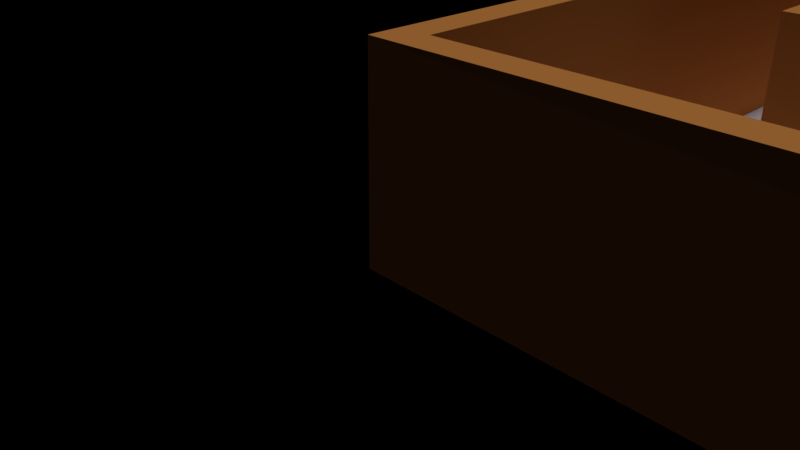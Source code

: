 # Source: new_map_modified.blend  (saved by Blender 2.79.0; exported with 4.5.12 LTS)
import bpy
from mathutils import Matrix  # noqa: F401  (used for matrix-valued properties, if any)

bpy.ops.wm.read_factory_settings(use_empty=True)
scene = bpy.context.scene
scene.name = 'Scene'

# ---- collections
col_collection_1 = bpy.data.collections.new('Collection 1'); scene.collection.children.link(col_collection_1)

# ---- materials (node trees are filled in below, after node groups)
mat_shape = bpy.data.materials.new('Shape')
mat_shape.alpha_threshold = 0.0
mat_shape.use_transparent_shadow = False
mat_shape.diffuse_color = (0.7922, 0.8196, 0.9333, 1.0)
mat_shape.specular_color = (0.3961, 0.4098, 0.4667)
mat_shape.roughness = 0.5
mat_material_001 = bpy.data.materials.new('Material.001')
mat_material_001.alpha_threshold = 0.0
mat_material_001.use_transparent_shadow = False
mat_material_001.diffuse_color = (0.8, 0.3192, 0.07893, 1.0)
mat_material_001.roughness = 0.5
mat_material_002 = bpy.data.materials.new('Material.002')
mat_material_002.alpha_threshold = 0.0
mat_material_002.use_transparent_shadow = False
mat_material_002.diffuse_color = (0.5929, 0.5482, 0.6038, 1.0)
mat_material_002.roughness = 0.5

# ---- material node trees

# ---- cameras
cam_camera = bpy.data.cameras.new('Camera')
cam_camera.clip_end = 100.0
cam_camera.lens = 35.0
cam_camera.sensor_width = 32.0
cam_camera.sensor_height = 18.0
cam_camera.ortho_scale = 7.314
cam_camera.dof.focus_distance = 0.0
cam_camera.dof.aperture_fstop = 128.0

# ---- lights
light_area = bpy.data.lights.new('Area', 'SUN')
light_area.transmission_factor = 0.0
light_area.angle = 0.1993
light_area.energy = 1.0
light_area.shadow_buffer_clip_start = 0.5
light_area.shadow_soft_size = 0.1
light_area.shadow_cascade_max_distance = 1000.0

# ---- meshes
me_shape_indexedfaceset = bpy.data.meshes.new('Shape_IndexedFaceSet')
me_shape_indexedfaceset.from_pydata([(0.0, 0.0, 0.0), (0.005731, 0.03326, 3.056), (0.005731, 90.03, 0.05577), (0.005731, 90.03, 3.056), (0.5057, 0.5334, 0.05627), (0.5057, 0.5334, 3.056), (0.5057, 2.583, 0.05627), (0.5057, 5.434, 0.05627), (0.5057, 27.68, 0.05627), (0.5057, 41.33, 0.05627), (0.5057, 67.73, 0.05627), (0.5057, 89.53, 0.05627), (0.5057, 89.53, 3.056), (2.706, 4.634, 0.05627), (2.706, 4.634, 3.056), (2.706, 5.434, 0.05627), (2.706, 27.68, 0.05627), (2.706, 41.33, 0.05627), (2.706, 67.73, 0.05627), (2.706, 84.38, 0.05627), (2.706, 84.38, 3.056), (5.056, 4.633, 0.05627), (5.056, 4.633, 3.056), (5.056, 5.434, 0.05627), (5.056, 27.68, 0.05627), (5.056, 41.33, 0.05627), (5.056, 67.73, 0.05627), (5.056, 84.38, 0.05627), (5.056, 84.38, 3.056), (6.777, 0.5334, 0.05627), (6.777, 2.583, 0.05627), (6.777, 5.434, 0.05627), (6.777, 27.68, 0.05627), (6.777, 41.33, 0.05627), (6.777, 67.73, 0.05627), (6.777, 89.53, 0.05627), (8.499, 79.07, 0.05627), (8.499, 79.07, 3.056), (8.504, 67.73, 0.05627), (8.506, 35.68, 0.05627), (8.506, 35.68, 3.056), (8.506, 41.33, 0.05627), (8.506, 56.38, 0.05627), (8.506, 56.38, 3.056), (8.506, 62.33, 0.05627), (8.506, 62.33, 3.056), (8.606, 84.38, 0.05627), (8.606, 84.38, 3.056), (8.606, 89.53, 0.05627), (8.606, 89.53, 3.056), (9.206, 0.5334, 0.05627), (9.206, 2.583, 0.05627), (9.206, 5.434, 0.05627), (9.206, 27.68, 0.05627), (9.206, 35.68, 0.05627), (9.206, 56.38, 0.05627), (9.206, 62.33, 0.05627), (9.206, 79.07, 0.05627), (9.206, 84.38, 0.05627), (9.356, 36.58, 0.05627), (9.356, 36.58, 3.056), (9.356, 41.33, 0.05627), (9.356, 55.48, 0.05627), (9.356, 55.48, 3.056), (9.906, 5.433, 0.05627), (9.906, 5.433, 3.056), (9.906, 5.434, 0.05627), (9.906, 19.68, 0.05627), (9.906, 19.68, 3.056), (11.21, 6.633, 0.05627), (11.21, 6.633, 3.056), (11.21, 18.53, 0.05627), (11.21, 18.53, 3.056), (12.16, 35.68, 0.05627), (12.16, 35.68, 3.056), (12.16, 36.58, 0.05627), (12.16, 36.58, 3.056), (13.31, 43.43, 0.05627), (13.31, 43.43, 3.056), (13.31, 51.03, 0.05627), (13.31, 51.03, 3.056), (13.71, 5.433, 0.05627), (13.71, 5.433, 3.056), (13.71, 5.434, 0.05627), (13.71, 6.633, 0.05627), (13.71, 6.633, 3.056), (13.71, 18.53, 0.05627), (13.71, 18.53, 3.056), (13.71, 19.68, 0.05627), (13.71, 19.68, 3.056), (14.81, 0.5334, 0.05627), (14.81, 2.583, 0.05627), (14.81, 5.434, 0.05627), (14.81, 27.68, 0.05627), (14.81, 41.33, 0.05627), (14.81, 43.43, 0.05627), (14.81, 51.03, 0.05627), (14.81, 55.48, 0.05627), (14.81, 56.38, 0.05627), (14.81, 62.33, 0.05627), (14.81, 79.07, 0.05627), (14.81, 84.38, 0.05627), (15.91, 19.68, 0.05627), (15.91, 19.68, 3.056), (15.91, 5.433, 0.05627), (15.91, 5.433, 3.056), (15.91, 5.434, 0.05627), (15.91, 6.633, 0.05627), (15.91, 6.633, 3.056), (15.91, 18.53, 0.05627), (15.91, 18.53, 3.056), (18.56, 35.68, 0.05627), (18.56, 35.68, 3.056), (18.56, 36.58, 0.05627), (18.56, 36.58, 3.056), (24.51, 22.73, 0.05627), (24.51, 22.73, 3.056), (24.51, 27.68, 0.05627), (24.51, 35.68, 0.05627), (24.51, 35.68, 3.056), (28.61, 43.43, 0.05627), (28.61, 43.43, 3.056), (28.61, 51.03, 0.05627), (28.61, 51.03, 3.056), (31.76, 56.38, 0.05627), (31.76, 56.38, 3.056), (31.76, 55.48, 0.05627), (31.76, 55.48, 3.056), (33.66, 0.5334, 0.05627), (33.66, 2.583, 0.05627), (33.66, 5.433, 0.05627), (33.66, 6.633, 0.05627), (33.66, 18.53, 0.05627), (33.66, 19.68, 0.05627), (33.66, 22.73, 0.05627), (33.66, 36.58, 0.05627), (33.66, 41.33, 0.05627), (33.66, 62.33, 0.05627), (33.66, 79.08, 0.05627), (33.66, 84.38, 0.05627), (34.31, 6.633, 0.05627), (34.31, 6.633, 3.056), (34.31, 18.53, 0.05627), (34.31, 18.53, 3.056), (34.45, 56.38, 0.05627), (34.45, 56.38, 3.056), (34.46, 55.48, 0.05627), (34.46, 55.48, 3.056), (35.56, 5.433, 0.05627), (35.56, 5.433, 3.056), (35.56, 5.434, 0.05627), (35.56, 19.68, 0.05627), (35.56, 19.68, 3.056), (38.86, 5.435, 0.05627), (38.86, 5.435, 3.056), (38.86, 22.73, 0.05627), (38.86, 22.73, 3.056), (38.86, 36.58, 0.05627), (38.86, 36.58, 3.056), (38.86, 39.83, 0.05627), (38.86, 39.83, 3.056), (38.86, 42.83, 0.05627), (38.86, 42.83, 3.056), (38.86, 55.48, 0.05627), (38.86, 55.48, 3.056), (38.86, 56.38, 0.05627), (38.86, 56.38, 3.056), (38.86, 62.33, 0.05627), (38.86, 62.33, 3.056), (39.7, 5.435, 0.05627), (39.7, 5.435, 3.056), (39.7, 27.68, 0.05627), (39.7, 39.83, 0.05627), (39.7, 39.83, 3.056), (39.7, 42.83, 0.05627), (39.7, 42.83, 3.056), (39.7, 67.73, 0.05627), (39.7, 79.08, 0.05627), (39.7, 79.08, 3.056), (42.11, 0.5334, 0.05627), (42.11, 2.583, 0.05627), (42.11, 5.434, 0.05627), (42.11, 27.68, 0.05627), (42.11, 41.33, 0.05627), (42.11, 67.73, 0.05627), (42.11, 84.38, 0.05627), (44.51, 0.5334, 0.05627), (44.51, 0.5334, 3.056), (44.51, 2.583, 0.05627), (44.51, 5.434, 0.05627), (44.51, 27.68, 0.05627), (44.51, 41.33, 0.05627), (44.51, 67.73, 0.05627), (44.51, 84.38, 0.05627), (44.51, 84.38, 3.056), (45.01, 0.03326, 0.05577), (45.01, 0.03326, 3.056), (45.01, 90.03, 0.05577), (45.01, 90.03, 3.056)], [], [(30, 51, 52), (115, 117, 93), (177, 176, 184), (184, 176, 183), (165, 167, 144), (144, 167, 137), (144, 137, 146), (176, 174, 183), (183, 174, 161), (183, 161, 136), (136, 161, 163), (58, 100, 101), (101, 100, 138), (101, 138, 139), (139, 138, 185), (35, 34, 36), (36, 34, 38), (48, 35, 46), (46, 35, 36), (46, 36, 58), (58, 36, 57), (58, 57, 100), (34, 33, 42), (42, 33, 41), (38, 34, 44), (44, 34, 42), (44, 42, 56), (56, 42, 55), (56, 55, 98), (124, 137, 98), (98, 137, 99), (98, 99, 56), (163, 146, 136), (136, 146, 137), (136, 137, 126), (126, 137, 124), (23, 32, 24), (24, 32, 33), (24, 33, 25), (25, 33, 34), (25, 34, 26), (26, 34, 27), (27, 34, 35), (27, 35, 19), (19, 35, 11), (19, 11, 18), (11, 10, 18), (18, 10, 9), (18, 9, 17), (17, 9, 8), (17, 8, 16), (16, 8, 7), (192, 193, 185), (135, 136, 113), (113, 136, 94), (113, 94, 111), (111, 94, 93), (111, 93, 118), (118, 93, 117), (107, 93, 92), (135, 157, 136), (136, 157, 159), (136, 159, 183), (183, 159, 172), (183, 172, 182), (182, 172, 171), (182, 171, 181), (181, 171, 169), (150, 153, 151), (151, 153, 155), (151, 155, 133), (133, 155, 134), (133, 134, 102), (79, 62, 77), (77, 62, 61), (77, 61, 95), (95, 61, 94), (95, 94, 120), (120, 94, 136), (120, 136, 122), (122, 136, 126), (122, 126, 96), (96, 126, 97), (96, 97, 79), (79, 97, 62), (41, 33, 39), (39, 33, 32), (39, 32, 54), (61, 59, 94), (94, 59, 75), (94, 75, 93), (93, 75, 73), (93, 73, 53), (71, 69, 86), (86, 69, 84), (88, 86, 93), (93, 86, 84), (93, 84, 92), (92, 84, 83), (92, 83, 91), (91, 83, 81), (91, 81, 51), (51, 81, 64), (51, 64, 52), (52, 64, 66), (52, 66, 67), (134, 115, 102), (102, 115, 93), (102, 93, 109), (109, 93, 107), (109, 107, 132), (132, 107, 131), (132, 131, 142), (142, 131, 140), (169, 153, 181), (181, 153, 150), (181, 150, 180), (180, 150, 148), (180, 148, 129), (129, 148, 130), (129, 130, 91), (91, 130, 104), (91, 104, 92), (92, 104, 106), (92, 106, 107), (179, 180, 128), (128, 180, 129), (128, 129, 90), (90, 129, 91), (90, 91, 50), (50, 91, 51), (50, 51, 29), (29, 51, 30), (29, 30, 4), (4, 30, 6), (88, 93, 67), (67, 93, 53), (67, 53, 52), (52, 53, 31), (52, 31, 30), (73, 54, 53), (53, 54, 32), (53, 32, 31), (31, 32, 23), (31, 23, 30), (30, 23, 21), (30, 21, 6), (6, 21, 13), (6, 13, 7), (7, 13, 15), (7, 15, 16), (138, 177, 185), (185, 177, 184), (185, 184, 192), (192, 184, 183), (192, 183, 191), (191, 183, 182), (191, 182, 190), (190, 182, 181), (190, 181, 189), (189, 181, 180), (189, 180, 188), (188, 180, 179), (188, 179, 186), (1, 3, 0), (0, 3, 2), (196, 1, 195), (195, 1, 0), (198, 196, 197), (197, 196, 195), (3, 198, 2), (2, 198, 197), (197, 195, 2), (2, 195, 0), (29, 4, 5), (187, 186, 179), (179, 128, 187), (187, 128, 90), (187, 90, 5), (5, 90, 50), (5, 50, 29), (4, 6, 5), (5, 6, 7), (7, 8, 5), (5, 8, 9), (5, 9, 12), (12, 9, 10), (12, 10, 11), (12, 11, 49), (49, 11, 35), (49, 35, 48), (47, 49, 46), (46, 49, 48), (47, 46, 58), (58, 101, 47), (47, 101, 139), (47, 139, 194), (194, 139, 185), (194, 185, 193), (193, 192, 194), (194, 192, 191), (194, 191, 187), (187, 191, 190), (190, 189, 187), (187, 189, 188), (187, 188, 186), (49, 47, 194), (5, 12, 3), (3, 12, 49), (3, 49, 198), (198, 49, 194), (198, 194, 196), (196, 194, 187), (196, 187, 1), (1, 187, 5), (1, 5, 3), (14, 22, 20), (20, 22, 28), (22, 14, 21), (21, 14, 13), (22, 21, 23), (23, 24, 22), (22, 24, 25), (22, 25, 28), (28, 25, 26), (28, 26, 27), (20, 28, 19), (19, 28, 27), (15, 13, 14), (19, 18, 20), (20, 18, 17), (20, 17, 14), (14, 17, 16), (14, 16, 15), (174, 175, 161), (161, 175, 162), (177, 178, 176), (176, 178, 175), (176, 175, 174), (57, 36, 37), (178, 177, 138), (178, 138, 37), (37, 138, 100), (37, 100, 57), (37, 36, 45), (45, 36, 38), (45, 38, 44), (44, 56, 45), (45, 56, 99), (45, 99, 168), (168, 99, 137), (168, 137, 167), (165, 166, 167), (167, 166, 168), (144, 145, 165), (165, 145, 166), (146, 147, 144), (144, 147, 145), (163, 164, 146), (146, 164, 147), (161, 162, 163), (163, 162, 164), (164, 162, 175), (166, 145, 147), (147, 164, 166), (166, 164, 175), (166, 175, 168), (168, 175, 178), (168, 178, 45), (45, 178, 37), (160, 173, 159), (159, 173, 172), (158, 160, 157), (157, 160, 159), (113, 114, 135), (135, 114, 158), (135, 158, 157), (112, 114, 111), (111, 114, 113), (119, 112, 118), (118, 112, 111), (119, 118, 116), (116, 118, 117), (116, 117, 115), (116, 115, 156), (156, 115, 134), (156, 134, 155), (154, 156, 153), (153, 156, 155), (170, 154, 169), (169, 154, 153), (172, 173, 171), (171, 173, 170), (171, 170, 169), (170, 173, 158), (158, 173, 160), (158, 114, 119), (119, 114, 112), (154, 170, 156), (156, 170, 158), (156, 158, 116), (116, 158, 119), (78, 80, 77), (77, 80, 79), (120, 121, 95), (95, 121, 78), (95, 78, 77), (122, 123, 120), (120, 123, 121), (79, 80, 96), (96, 80, 123), (96, 123, 122), (121, 123, 78), (78, 123, 80), (126, 127, 97), (97, 127, 63), (97, 63, 62), (125, 127, 124), (124, 127, 126), (43, 125, 124), (124, 98, 43), (43, 98, 55), (43, 55, 42), (43, 42, 40), (40, 42, 41), (40, 41, 39), (73, 74, 54), (54, 74, 40), (54, 40, 39), (76, 74, 75), (75, 74, 73), (60, 76, 59), (59, 76, 75), (62, 63, 61), (61, 63, 60), (61, 60, 59), (127, 125, 63), (63, 125, 43), (63, 43, 60), (60, 43, 40), (60, 40, 76), (76, 40, 74), (82, 65, 81), (81, 65, 64), (82, 81, 85), (85, 81, 83), (85, 83, 84), (70, 85, 69), (69, 85, 84), (72, 70, 71), (71, 70, 69), (87, 72, 86), (86, 72, 71), (89, 87, 88), (88, 87, 86), (68, 89, 67), (67, 89, 88), (64, 65, 66), (66, 65, 68), (66, 68, 67), (87, 89, 72), (72, 89, 68), (72, 68, 70), (70, 68, 65), (70, 65, 85), (85, 65, 82), (110, 103, 109), (109, 103, 102), (142, 143, 132), (132, 143, 110), (132, 110, 109), (141, 143, 140), (140, 143, 142), (107, 108, 131), (131, 108, 141), (131, 141, 140), (104, 105, 106), (106, 105, 108), (106, 108, 107), (105, 104, 149), (149, 104, 130), (149, 130, 148), (151, 152, 150), (150, 152, 149), (150, 149, 148), (102, 103, 133), (133, 103, 152), (133, 152, 151), (108, 105, 141), (141, 105, 149), (141, 149, 143), (143, 149, 152), (143, 152, 110), (110, 152, 103)])
me_shape_indexedfaceset.polygons.foreach_set('material_index', [2, 2, 2, 2, 2, 2, 2, 2, 2, 2, 2, 2, 2, 2, 2, 2, 2, 2, 2, 2, 2, 2, 2, 2, 2, 2, 2, 2, 2, 2, 2, 2, 2, 2, 2, 2, 2, 2, 2, 2, 2, 2, 2, 2, 2, 2, 2, 2, 2, 2, 2, 2, 2, 2, 2, 2, 2, 2, 2, 2, 2, 2, 2, 2, 2, 2, 2, 2, 2, 2, 2, 2, 2, 2, 2, 2, 2, 2, 2, 2, 2, 2, 2, 2, 2, 2, 2, 2, 2, 2, 2, 2, 2, 2, 2, 2, 2, 2, 2, 2, 2, 2, 2, 2, 2, 2, 2, 2, 2, 2, 2, 2, 1, 1, 2, 2, 2, 2, 2, 2, 2, 2, 2, 2, 2, 2, 2, 2, 2, 2, 2, 2, 2, 2, 2, 2, 2, 2, 2, 2, 2, 2, 2, 2, 2, 2, 2, 2, 2, 2, 2, 2, 2, 2, 2, 2, 2, 2, 2, 2, 2, 2, 2, 2, 1, 1, 1, 1, 1, 1, 1, 1, 2, 2, 1, 1, 1, 1, 1, 1, 1, 1, 1, 1, 1, 1, 1, 1, 1, 1, 1, 1, 1, 1, 1, 1, 1, 1, 1, 1, 1, 1, 1, 1, 1, 1, 1, 1, 1, 1, 1, 1, 1, 1, 1, 1, 1, 1, 1, 1, 1, 1, 1, 1, 1, 1, 1, 1, 1, 1, 1, 1, 1, 1, 1, 1, 1, 1, 1, 1, 1, 1, 1, 1, 1, 1, 1, 1, 1, 1, 1, 1, 1, 1, 1, 1, 1, 1, 1, 1, 1, 1, 1, 1, 1, 1, 1, 1, 1, 1, 1, 1, 1, 1, 1, 1, 1, 1, 1, 1, 1, 1, 1, 1, 1, 1, 1, 1, 1, 2, 2, 1, 1, 1, 1, 1, 1, 1, 1, 1, 1, 1, 1, 1, 1, 1, 1, 1, 1, 1, 1, 1, 1, 1, 1, 1, 1, 1, 1, 1, 1, 1, 1, 1, 1, 1, 1, 1, 1, 1, 1, 1, 1, 1, 1, 1, 1, 1, 1, 1, 1, 1, 1, 1, 1, 1, 1, 1, 1, 1, 1, 1, 1, 1, 1, 1, 1, 1, 1, 1, 1, 1, 1, 1, 1, 1, 1, 1, 1, 1, 1, 1, 1, 1, 1, 1, 1, 1, 1, 1, 1, 1, 1, 1, 1, 1, 1, 1, 1, 1, 1, 1, 1, 1])
_ca = me_shape_indexedfaceset.color_attributes.new('Col', 'BYTE_COLOR', 'CORNER')
_ca.data.foreach_set('color', [1.0, 0.8469, 0.7379, 1.0, 1.0, 0.8469, 0.7379, 1.0, 1.0, 0.8469, 0.7379, 1.0, 1.0, 0.8469, 0.7379, 1.0, 1.0, 0.8469, 0.7379, 1.0, 1.0, 0.8469, 0.7379, 1.0, 1.0, 0.8469, 0.7379, 1.0, 1.0, 0.8469, 0.7379, 1.0, 1.0, 0.8469, 0.7379, 1.0, 1.0, 0.8469, 0.7379, 1.0, 1.0, 0.8469, 0.7379, 1.0, 1.0, 0.8469, 0.7379, 1.0, 1.0, 0.8469, 0.7379, 1.0, 1.0, 0.8469, 0.7379, 1.0, 1.0, 0.8469, 0.7379, 1.0, 1.0, 0.8469, 0.7379, 1.0, 1.0, 0.8469, 0.7379, 1.0, 1.0, 0.8469, 0.7379, 1.0, 1.0, 0.8469, 0.7379, 1.0, 1.0, 0.8469, 0.7379, 1.0, 1.0, 0.8469, 0.7379, 1.0, 1.0, 0.8469, 0.7379, 1.0, 1.0, 0.8469, 0.7379, 1.0, 1.0, 0.8469, 0.7379, 1.0, 1.0, 0.8469, 0.7379, 1.0, 1.0, 0.8469, 0.7379, 1.0, 1.0, 0.8469, 0.7379, 1.0, 1.0, 0.8469, 0.7379, 1.0, 1.0, 0.8469, 0.7379, 1.0, 1.0, 0.8469, 0.7379, 1.0, 1.0, 0.8469, 0.7379, 1.0, 1.0, 0.8469, 0.7379, 1.0, 1.0, 0.8469, 0.7379, 1.0, 1.0, 0.8469, 0.7379, 1.0, 1.0, 0.8469, 0.7379, 1.0, 1.0, 0.8469, 0.7379, 1.0, 1.0, 0.8469, 0.7379, 1.0, 1.0, 0.8469, 0.7379, 1.0, 1.0, 0.8469, 0.7379, 1.0, 1.0, 0.8469, 0.7379, 1.0, 1.0, 0.8469, 0.7379, 1.0, 1.0, 0.8469, 0.7379, 1.0, 1.0, 0.8469, 0.7379, 1.0, 1.0, 0.8469, 0.7379, 1.0, 1.0, 0.8469, 0.7379, 1.0, 1.0, 0.8469, 0.7379, 1.0, 1.0, 0.8469, 0.7379, 1.0, 1.0, 0.8469, 0.7379, 1.0, 1.0, 0.8469, 0.7379, 1.0, 1.0, 0.8469, 0.7379, 1.0, 1.0, 0.8469, 0.7379, 1.0, 1.0, 0.8469, 0.7379, 1.0, 1.0, 0.8469, 0.7379, 1.0, 1.0, 0.8469, 0.7379, 1.0, 1.0, 0.8469, 0.7379, 1.0, 1.0, 0.8469, 0.7379, 1.0, 1.0, 0.8469, 0.7379, 1.0, 1.0, 0.8469, 0.7379, 1.0, 1.0, 0.8469, 0.7379, 1.0, 1.0, 0.8469, 0.7379, 1.0, 1.0, 0.8469, 0.7379, 1.0, 1.0, 0.8469, 0.7379, 1.0, 1.0, 0.8469, 0.7379, 1.0, 1.0, 0.8469, 0.7379, 1.0, 1.0, 0.8469, 0.7379, 1.0, 1.0, 0.8469, 0.7379, 1.0, 1.0, 0.8469, 0.7379, 1.0, 1.0, 0.8469, 0.7379, 1.0, 1.0, 0.8469, 0.7379, 1.0, 1.0, 0.8469, 0.7379, 1.0, 1.0, 0.8469, 0.7379, 1.0, 1.0, 0.8469, 0.7379, 1.0, 1.0, 0.8469, 0.7379, 1.0, 1.0, 0.8469, 0.7379, 1.0, 1.0, 0.8469, 0.7379, 1.0, 1.0, 0.8469, 0.7379, 1.0, 1.0, 0.8469, 0.7379, 1.0, 1.0, 0.8469, 0.7379, 1.0, 1.0, 0.8469, 0.7379, 1.0, 1.0, 0.8469, 0.7379, 1.0, 1.0, 0.8469, 0.7379, 1.0, 1.0, 0.8469, 0.7379, 1.0, 1.0, 0.8469, 0.7379, 1.0, 1.0, 0.8469, 0.7379, 1.0, 1.0, 0.8469, 0.7379, 1.0, 1.0, 0.8469, 0.7379, 1.0, 1.0, 0.8469, 0.7379, 1.0, 1.0, 0.8469, 0.7379, 1.0, 1.0, 0.8469, 0.7379, 1.0, 1.0, 0.8469, 0.7379, 1.0, 1.0, 0.8469, 0.7379, 1.0, 1.0, 0.8469, 0.7379, 1.0, 1.0, 0.8469, 0.7379, 1.0, 1.0, 0.8469, 0.7379, 1.0, 1.0, 0.8469, 0.7379, 1.0, 1.0, 0.8469, 0.7379, 1.0, 1.0, 0.8469, 0.7379, 1.0, 1.0, 0.8469, 0.7379, 1.0, 1.0, 0.8469, 0.7379, 1.0, 1.0, 0.8469, 0.7379, 1.0, 1.0, 0.8469, 0.7379, 1.0, 1.0, 0.8469, 0.7379, 1.0, 1.0, 0.8469, 0.7379, 1.0, 1.0, 0.8469, 0.7379, 1.0, 1.0, 0.8469, 0.7379, 1.0, 1.0, 0.8469, 0.7379, 1.0, 1.0, 0.8469, 0.7379, 1.0, 1.0, 0.8469, 0.7379, 1.0, 1.0, 0.8469, 0.7379, 1.0, 1.0, 0.8469, 0.7379, 1.0, 1.0, 0.8469, 0.7379, 1.0, 1.0, 0.8469, 0.7379, 1.0, 1.0, 0.8469, 0.7379, 1.0, 1.0, 0.8469, 0.7379, 1.0, 1.0, 0.8469, 0.7379, 1.0, 1.0, 0.8469, 0.7379, 1.0, 1.0, 0.8469, 0.7379, 1.0, 1.0, 0.8469, 0.7379, 1.0, 1.0, 0.8469, 0.7379, 1.0, 1.0, 0.8469, 0.7379, 1.0, 1.0, 0.8469, 0.7379, 1.0, 1.0, 0.8469, 0.7379, 1.0, 1.0, 0.8469, 0.7379, 1.0, 1.0, 0.8469, 0.7379, 1.0, 1.0, 0.8469, 0.7379, 1.0, 1.0, 0.8469, 0.7379, 1.0, 1.0, 0.8469, 0.7379, 1.0, 1.0, 0.8469, 0.7379, 1.0, 1.0, 0.8469, 0.7379, 1.0, 1.0, 0.8469, 0.7379, 1.0, 1.0, 0.8469, 0.7379, 1.0, 1.0, 0.8469, 0.7379, 1.0, 1.0, 0.8469, 0.7379, 1.0, 1.0, 0.8469, 0.7379, 1.0, 1.0, 0.8469, 0.7379, 1.0, 1.0, 0.8469, 0.7379, 1.0, 1.0, 0.8469, 0.7379, 1.0, 1.0, 0.8469, 0.7379, 1.0, 1.0, 0.8469, 0.7379, 1.0, 1.0, 0.8469, 0.7379, 1.0, 1.0, 0.8469, 0.7379, 1.0, 1.0, 0.8469, 0.7379, 1.0, 1.0, 0.8469, 0.7379, 1.0, 1.0, 0.8469, 0.7379, 1.0, 1.0, 0.8469, 0.7379, 1.0, 1.0, 0.8469, 0.7379, 1.0, 1.0, 0.8469, 0.7379, 1.0, 1.0, 0.8469, 0.7379, 1.0, 1.0, 0.8469, 0.7379, 1.0, 1.0, 0.8469, 0.7379, 1.0, 1.0, 0.8469, 0.7379, 1.0, 1.0, 0.8469, 0.7379, 1.0, 1.0, 0.8469, 0.7379, 1.0, 1.0, 0.8469, 0.7379, 1.0, 1.0, 0.8469, 0.7379, 1.0, 1.0, 0.8469, 0.7379, 1.0, 1.0, 0.8469, 0.7379, 1.0, 1.0, 0.8469, 0.7379, 1.0, 1.0, 0.8469, 0.7379, 1.0, 1.0, 0.8469, 0.7379, 1.0, 1.0, 0.8469, 0.7379, 1.0, 1.0, 0.8469, 0.7379, 1.0, 1.0, 0.8469, 0.7379, 1.0, 1.0, 0.8469, 0.7379, 1.0, 1.0, 0.8469, 0.7379, 1.0, 1.0, 0.8469, 0.7379, 1.0, 1.0, 0.8469, 0.7379, 1.0, 1.0, 0.8469, 0.7379, 1.0, 1.0, 0.8469, 0.7379, 1.0, 1.0, 0.8469, 0.7379, 1.0, 1.0, 0.8469, 0.7379, 1.0, 1.0, 0.8469, 0.7379, 1.0, 1.0, 0.8469, 0.7379, 1.0, 1.0, 0.8469, 0.7379, 1.0, 1.0, 0.8469, 0.7379, 1.0, 1.0, 0.8469, 0.7379, 1.0, 1.0, 0.8469, 0.7379, 1.0, 1.0, 0.8469, 0.7379, 1.0, 1.0, 0.8469, 0.7379, 1.0, 1.0, 0.8469, 0.7379, 1.0, 1.0, 0.8469, 0.7379, 1.0, 1.0, 0.8469, 0.7379, 1.0, 1.0, 0.8469, 0.7379, 1.0, 1.0, 0.8469, 0.7379, 1.0, 1.0, 0.8469, 0.7379, 1.0, 1.0, 0.8469, 0.7379, 1.0, 1.0, 0.8469, 0.7379, 1.0, 1.0, 0.8469, 0.7379, 1.0, 1.0, 0.8469, 0.7379, 1.0, 1.0, 0.8469, 0.7379, 1.0, 1.0, 0.8469, 0.7379, 1.0, 1.0, 0.8469, 0.7379, 1.0, 1.0, 0.8469, 0.7379, 1.0, 1.0, 0.8469, 0.7379, 1.0, 1.0, 0.8469, 0.7379, 1.0, 1.0, 0.8469, 0.7379, 1.0, 1.0, 0.8469, 0.7379, 1.0, 1.0, 0.8469, 0.7379, 1.0, 1.0, 0.8469, 0.7379, 1.0, 1.0, 0.8469, 0.7379, 1.0, 1.0, 0.8469, 0.7379, 1.0, 1.0, 0.8469, 0.7379, 1.0, 1.0, 0.8469, 0.7379, 1.0, 1.0, 0.8469, 0.7379, 1.0, 1.0, 0.8469, 0.7379, 1.0, 1.0, 0.8469, 0.7379, 1.0, 1.0, 0.8469, 0.7379, 1.0, 1.0, 0.8469, 0.7379, 1.0, 1.0, 0.8469, 0.7379, 1.0, 1.0, 0.8469, 0.7379, 1.0, 1.0, 0.8469, 0.7379, 1.0, 1.0, 0.8469, 0.7379, 1.0, 1.0, 0.8469, 0.7379, 1.0, 1.0, 0.8469, 0.7379, 1.0, 1.0, 0.8469, 0.7379, 1.0, 1.0, 0.8469, 0.7379, 1.0, 1.0, 0.8469, 0.7379, 1.0, 1.0, 0.8469, 0.7379, 1.0, 1.0, 0.8469, 0.7379, 1.0, 1.0, 0.8469, 0.7379, 1.0, 1.0, 0.8469, 0.7379, 1.0, 1.0, 0.8469, 0.7379, 1.0, 1.0, 0.8469, 0.7379, 1.0, 1.0, 0.8469, 0.7379, 1.0, 1.0, 0.8469, 0.7379, 1.0, 1.0, 0.8469, 0.7379, 1.0, 1.0, 0.8469, 0.7379, 1.0, 1.0, 0.8469, 0.7379, 1.0, 1.0, 0.8469, 0.7379, 1.0, 1.0, 0.8469, 0.7379, 1.0, 1.0, 0.8469, 0.7379, 1.0, 1.0, 0.8469, 0.7379, 1.0, 1.0, 0.8469, 0.7379, 1.0, 1.0, 0.8469, 0.7379, 1.0, 1.0, 0.8469, 0.7379, 1.0, 1.0, 0.8469, 0.7379, 1.0, 1.0, 0.8469, 0.7379, 1.0, 1.0, 0.8469, 0.7379, 1.0, 1.0, 0.8469, 0.7379, 1.0, 1.0, 0.8469, 0.7379, 1.0, 1.0, 0.8469, 0.7379, 1.0, 1.0, 0.8469, 0.7379, 1.0, 1.0, 0.8469, 0.7379, 1.0, 1.0, 0.8469, 0.7379, 1.0, 1.0, 0.8469, 0.7379, 1.0, 1.0, 0.8469, 0.7379, 1.0, 1.0, 0.8469, 0.7379, 1.0, 1.0, 0.8469, 0.7379, 1.0, 1.0, 0.8469, 0.7379, 1.0, 1.0, 0.8469, 0.7379, 1.0, 1.0, 0.8469, 0.7379, 1.0, 1.0, 0.8469, 0.7379, 1.0, 1.0, 0.8469, 0.7379, 1.0, 1.0, 0.8469, 0.7379, 1.0, 1.0, 0.8469, 0.7379, 1.0, 1.0, 0.8469, 0.7379, 1.0, 1.0, 0.8469, 0.7379, 1.0, 1.0, 0.8469, 0.7379, 1.0, 1.0, 0.8469, 0.7379, 1.0, 1.0, 0.8469, 0.7379, 1.0, 1.0, 0.8469, 0.7379, 1.0, 1.0, 0.8469, 0.7379, 1.0, 1.0, 0.8469, 0.7379, 1.0, 1.0, 0.8469, 0.7379, 1.0, 1.0, 0.8469, 0.7379, 1.0, 1.0, 0.8469, 0.7379, 1.0, 1.0, 0.8469, 0.7379, 1.0, 1.0, 0.8469, 0.7379, 1.0, 1.0, 0.8469, 0.7379, 1.0, 1.0, 0.8469, 0.7379, 1.0, 1.0, 0.8469, 0.7379, 1.0, 1.0, 0.8469, 0.7379, 1.0, 1.0, 0.8469, 0.7379, 1.0, 1.0, 0.8469, 0.7379, 1.0, 1.0, 0.8469, 0.7379, 1.0, 1.0, 0.8469, 0.7379, 1.0, 1.0, 0.8469, 0.7379, 1.0, 1.0, 0.8469, 0.7379, 1.0, 1.0, 0.8469, 0.7379, 1.0, 1.0, 0.8469, 0.7379, 1.0, 1.0, 0.8469, 0.7379, 1.0, 1.0, 0.8469, 0.7379, 1.0, 1.0, 0.8469, 0.7379, 1.0, 1.0, 0.8469, 0.7379, 1.0, 1.0, 0.8469, 0.7379, 1.0, 1.0, 0.8469, 0.7379, 1.0, 1.0, 0.8469, 0.7379, 1.0, 1.0, 0.8469, 0.7379, 1.0, 1.0, 0.8469, 0.7379, 1.0, 1.0, 0.8469, 0.7379, 1.0, 1.0, 0.8469, 0.7379, 1.0, 1.0, 0.8469, 0.7379, 1.0, 1.0, 0.8469, 0.7379, 1.0, 1.0, 0.8469, 0.7379, 1.0, 1.0, 0.8469, 0.7379, 1.0, 1.0, 0.8469, 0.7379, 1.0, 1.0, 0.8469, 0.7379, 1.0, 1.0, 0.8469, 0.7379, 1.0, 1.0, 0.8469, 0.7379, 1.0, 1.0, 0.8469, 0.7379, 1.0, 1.0, 0.8469, 0.7379, 1.0, 1.0, 0.8469, 0.7379, 1.0, 1.0, 0.8469, 0.7379, 1.0, 1.0, 0.8469, 0.7379, 1.0, 1.0, 0.8469, 0.7379, 1.0, 1.0, 0.8469, 0.7379, 1.0, 1.0, 0.8469, 0.7379, 1.0, 1.0, 0.8469, 0.7379, 1.0, 1.0, 0.8469, 0.7379, 1.0, 1.0, 0.8469, 0.7379, 1.0, 1.0, 0.8469, 0.7379, 1.0, 1.0, 0.8469, 0.7379, 1.0, 1.0, 0.8469, 0.7379, 1.0, 1.0, 0.8469, 0.7379, 1.0, 1.0, 0.8469, 0.7379, 1.0, 1.0, 0.8469, 0.7379, 1.0, 1.0, 0.8469, 0.7379, 1.0, 1.0, 0.8469, 0.7379, 1.0, 1.0, 0.8469, 0.7379, 1.0, 1.0, 0.8469, 0.7379, 1.0, 1.0, 0.8469, 0.7379, 1.0, 1.0, 0.8469, 0.7379, 1.0, 1.0, 0.8469, 0.7379, 1.0, 1.0, 0.8469, 0.7379, 1.0, 1.0, 0.8469, 0.7379, 1.0, 1.0, 0.8469, 0.7379, 1.0, 1.0, 0.8469, 0.7379, 1.0, 1.0, 0.8469, 0.7379, 1.0, 1.0, 0.8469, 0.7379, 1.0, 1.0, 0.8469, 0.7379, 1.0, 1.0, 0.8469, 0.7379, 1.0, 1.0, 0.8469, 0.7379, 1.0, 1.0, 0.8469, 0.7379, 1.0, 1.0, 0.8469, 0.7379, 1.0, 1.0, 0.8469, 0.7379, 1.0, 1.0, 0.8469, 0.7379, 1.0, 1.0, 0.8469, 0.7379, 1.0, 1.0, 0.8469, 0.7379, 1.0, 1.0, 0.8469, 0.7379, 1.0, 1.0, 0.8469, 0.7379, 1.0, 1.0, 0.8469, 0.7379, 1.0, 1.0, 0.8469, 0.7379, 1.0, 1.0, 0.8469, 0.7379, 1.0, 1.0, 0.8469, 0.7379, 1.0, 1.0, 0.8469, 0.7379, 1.0, 1.0, 0.8469, 0.7379, 1.0, 1.0, 0.8469, 0.7379, 1.0, 1.0, 0.8469, 0.7379, 1.0, 1.0, 0.8469, 0.7379, 1.0, 1.0, 0.8469, 0.7379, 1.0, 1.0, 0.8469, 0.7379, 1.0, 1.0, 0.8469, 0.7379, 1.0, 1.0, 0.8469, 0.7379, 1.0, 1.0, 0.8469, 0.7379, 1.0, 1.0, 0.8469, 0.7379, 1.0, 1.0, 0.8469, 0.7379, 1.0, 1.0, 0.8469, 0.7379, 1.0, 1.0, 0.8469, 0.7379, 1.0, 1.0, 0.8469, 0.7379, 1.0, 1.0, 0.8469, 0.7379, 1.0, 1.0, 0.8469, 0.7379, 1.0, 1.0, 0.8469, 0.7379, 1.0, 1.0, 0.8469, 0.7379, 1.0, 1.0, 0.8469, 0.7379, 1.0, 1.0, 0.8469, 0.7379, 1.0, 1.0, 0.8469, 0.7379, 1.0, 1.0, 0.8469, 0.7379, 1.0, 1.0, 0.8469, 0.7379, 1.0, 1.0, 0.8469, 0.7379, 1.0, 1.0, 0.8469, 0.7379, 1.0, 1.0, 0.8469, 0.7379, 1.0, 1.0, 0.8469, 0.7379, 1.0, 1.0, 0.8469, 0.7379, 1.0, 1.0, 0.8469, 0.7379, 1.0, 1.0, 0.8469, 0.7379, 1.0, 1.0, 0.8469, 0.7379, 1.0, 1.0, 0.8469, 0.7379, 1.0, 1.0, 0.8469, 0.7379, 1.0, 1.0, 0.8469, 0.7379, 1.0, 1.0, 0.8469, 0.7379, 1.0, 1.0, 0.8469, 0.7379, 1.0, 1.0, 0.8469, 0.7379, 1.0, 1.0, 0.8469, 0.7379, 1.0, 1.0, 0.8469, 0.7379, 1.0, 1.0, 0.8469, 0.7379, 1.0, 1.0, 0.8469, 0.7379, 1.0, 1.0, 0.8469, 0.7379, 1.0, 1.0, 0.8469, 0.7379, 1.0, 1.0, 0.8469, 0.7379, 1.0, 1.0, 0.8469, 0.7379, 1.0, 1.0, 0.8469, 0.7379, 1.0, 1.0, 0.8469, 0.7379, 1.0, 1.0, 0.8469, 0.7379, 1.0, 1.0, 0.8469, 0.7379, 1.0, 1.0, 0.8469, 0.7379, 1.0, 1.0, 0.8469, 0.7379, 1.0, 1.0, 0.8469, 0.7379, 1.0, 1.0, 0.8469, 0.7379, 1.0, 1.0, 0.8469, 0.7379, 1.0, 1.0, 0.8469, 0.7379, 1.0, 1.0, 0.8469, 0.7379, 1.0, 1.0, 0.8469, 0.7379, 1.0, 1.0, 0.8469, 0.7379, 1.0, 1.0, 0.8469, 0.7379, 1.0, 1.0, 0.8469, 0.7379, 1.0, 1.0, 0.8469, 0.7379, 1.0, 1.0, 0.8469, 0.7379, 1.0, 1.0, 0.8469, 0.7379, 1.0, 1.0, 0.8469, 0.7379, 1.0, 1.0, 0.8469, 0.7379, 1.0, 1.0, 0.8469, 0.7379, 1.0, 1.0, 0.8469, 0.7379, 1.0, 1.0, 0.8469, 0.7379, 1.0, 1.0, 0.8469, 0.7379, 1.0, 1.0, 0.8469, 0.7379, 1.0, 1.0, 0.8469, 0.7379, 1.0, 1.0, 0.8469, 0.7379, 1.0, 1.0, 0.8469, 0.7379, 1.0, 1.0, 0.8469, 0.7379, 1.0, 1.0, 0.8469, 0.7379, 1.0, 1.0, 0.8469, 0.7379, 1.0, 1.0, 0.8469, 0.7379, 1.0, 1.0, 0.8469, 0.7379, 1.0, 1.0, 0.8469, 0.7379, 1.0, 1.0, 0.8469, 0.7379, 1.0, 1.0, 0.8469, 0.7379, 1.0, 1.0, 0.8469, 0.7379, 1.0, 1.0, 0.8469, 0.7379, 1.0, 1.0, 0.8469, 0.7379, 1.0, 1.0, 0.8469, 0.7379, 1.0, 1.0, 0.8469, 0.7379, 1.0, 1.0, 0.8469, 0.7379, 1.0, 1.0, 0.8469, 0.7379, 1.0, 1.0, 0.8469, 0.7379, 1.0, 1.0, 0.8469, 0.7379, 1.0, 1.0, 0.8469, 0.7379, 1.0, 1.0, 0.8469, 0.7379, 1.0, 1.0, 0.8469, 0.7379, 1.0, 1.0, 0.8469, 0.7379, 1.0, 1.0, 0.8469, 0.7379, 1.0, 1.0, 0.8469, 0.7379, 1.0, 1.0, 0.8469, 0.7379, 1.0, 1.0, 0.8469, 0.7379, 1.0, 1.0, 0.8469, 0.7379, 1.0, 1.0, 0.8469, 0.7379, 1.0, 1.0, 0.8469, 0.7379, 1.0, 1.0, 0.8469, 0.7379, 1.0, 1.0, 0.8469, 0.7379, 1.0, 1.0, 0.8469, 0.7379, 1.0, 1.0, 0.8469, 0.7379, 1.0, 1.0, 0.8469, 0.7379, 1.0, 1.0, 0.8469, 0.7379, 1.0, 1.0, 0.8469, 0.7379, 1.0, 1.0, 0.8469, 0.7379, 1.0, 1.0, 0.8469, 0.7379, 1.0, 1.0, 0.8469, 0.7379, 1.0, 1.0, 0.8469, 0.7379, 1.0, 1.0, 0.8469, 0.7379, 1.0, 1.0, 0.8469, 0.7379, 1.0, 1.0, 0.8469, 0.7379, 1.0, 1.0, 0.8469, 0.7379, 1.0, 1.0, 0.8469, 0.7379, 1.0, 1.0, 0.8469, 0.7379, 1.0, 1.0, 0.8469, 0.7379, 1.0, 1.0, 0.8469, 0.7379, 1.0, 1.0, 0.8469, 0.7379, 1.0, 1.0, 0.8469, 0.7379, 1.0, 1.0, 0.8469, 0.7379, 1.0, 1.0, 0.8469, 0.7379, 1.0, 1.0, 0.8469, 0.7379, 1.0, 1.0, 0.8469, 0.7379, 1.0, 1.0, 0.8469, 0.7379, 1.0, 1.0, 0.8469, 0.7379, 1.0, 1.0, 0.8469, 0.7379, 1.0, 1.0, 0.8469, 0.7379, 1.0, 1.0, 0.8469, 0.7379, 1.0, 1.0, 0.8469, 0.7379, 1.0, 1.0, 0.8469, 0.7379, 1.0, 1.0, 0.8469, 0.7379, 1.0, 1.0, 0.8469, 0.7379, 1.0, 1.0, 0.8469, 0.7379, 1.0, 1.0, 0.8469, 0.7379, 1.0, 1.0, 0.8469, 0.7379, 1.0, 1.0, 0.8469, 0.7379, 1.0, 1.0, 0.8469, 0.7379, 1.0, 1.0, 0.8469, 0.7379, 1.0, 1.0, 0.8469, 0.7379, 1.0, 1.0, 0.8469, 0.7379, 1.0, 1.0, 0.8469, 0.7379, 1.0, 1.0, 0.8469, 0.7379, 1.0, 1.0, 0.8469, 0.7379, 1.0, 1.0, 0.8469, 0.7379, 1.0, 1.0, 0.3515, 0.1845, 1.0, 1.0, 0.3515, 0.1845, 1.0, 1.0, 0.3515, 0.1845, 1.0, 1.0, 0.3515, 0.1845, 1.0, 1.0, 0.3515, 0.1845, 1.0, 1.0, 0.3515, 0.1845, 1.0, 1.0, 0.3515, 0.1845, 1.0, 1.0, 0.3515, 0.1845, 1.0, 1.0, 0.3515, 0.1845, 1.0, 1.0, 0.3515, 0.1845, 1.0, 1.0, 0.3515, 0.1845, 1.0, 1.0, 0.3515, 0.1845, 1.0, 1.0, 0.3515, 0.1845, 1.0, 1.0, 0.3515, 0.1845, 1.0, 1.0, 0.3515, 0.1845, 1.0, 1.0, 0.3515, 0.1845, 1.0, 1.0, 0.3515, 0.1845, 1.0, 1.0, 0.3515, 0.1845, 1.0, 1.0, 0.3515, 0.1845, 1.0, 1.0, 0.3515, 0.1845, 1.0, 1.0, 0.3515, 0.1845, 1.0, 1.0, 0.3515, 0.1845, 1.0, 1.0, 0.3515, 0.1845, 1.0, 1.0, 0.3515, 0.1845, 1.0, 1.0, 0.3515, 0.1845, 1.0, 1.0, 0.3515, 0.1845, 1.0, 1.0, 0.3515, 0.1845, 1.0, 1.0, 0.3515, 0.1845, 1.0, 1.0, 0.3515, 0.1845, 1.0, 1.0, 0.3515, 0.1845, 1.0, 1.0, 0.3515, 0.1845, 1.0, 1.0, 0.3515, 0.1845, 1.0, 1.0, 0.3515, 0.1845, 1.0, 1.0, 0.3515, 0.1845, 1.0, 1.0, 0.3515, 0.1845, 1.0, 1.0, 0.3515, 0.1845, 1.0, 1.0, 0.3515, 0.1845, 1.0, 1.0, 0.3515, 0.1845, 1.0, 1.0, 0.3515, 0.1845, 1.0, 1.0, 0.3515, 0.1845, 1.0, 1.0, 0.3515, 0.1845, 1.0, 1.0, 0.3515, 0.1845, 1.0, 1.0, 0.3515, 0.1845, 1.0, 1.0, 0.3515, 0.1845, 1.0, 1.0, 0.3515, 0.1845, 1.0, 1.0, 0.3515, 0.1845, 1.0, 1.0, 0.3515, 0.1845, 1.0, 1.0, 0.3515, 0.1845, 1.0, 1.0, 0.3515, 0.1845, 1.0, 1.0, 0.3515, 0.1845, 1.0, 1.0, 0.3515, 0.1845, 1.0, 1.0, 0.3515, 0.1845, 1.0, 1.0, 0.3515, 0.1845, 1.0, 1.0, 0.3515, 0.1845, 1.0, 1.0, 0.3515, 0.1845, 1.0, 1.0, 0.3515, 0.1845, 1.0, 1.0, 0.3515, 0.1845, 1.0, 1.0, 0.3515, 0.1845, 1.0, 1.0, 0.3515, 0.1845, 1.0, 1.0, 0.3515, 0.1845, 1.0, 1.0, 0.3515, 0.1845, 1.0, 1.0, 0.3515, 0.1845, 1.0, 1.0, 0.3515, 0.1845, 1.0, 1.0, 0.3515, 0.1845, 1.0, 1.0, 0.3515, 0.1845, 1.0, 1.0, 0.3515, 0.1845, 1.0, 1.0, 0.3515, 0.1845, 1.0, 1.0, 0.3515, 0.1845, 1.0, 1.0, 0.3515, 0.1845, 1.0, 1.0, 0.3515, 0.1845, 1.0, 1.0, 0.3515, 0.1845, 1.0, 1.0, 0.3515, 0.1845, 1.0, 1.0, 0.3515, 0.1845, 1.0, 1.0, 0.3515, 0.1845, 1.0, 1.0, 0.3515, 0.1845, 1.0, 1.0, 0.3515, 0.1845, 1.0, 1.0, 0.3515, 0.1845, 1.0, 1.0, 0.3515, 0.1845, 1.0, 1.0, 0.3515, 0.1845, 1.0, 1.0, 0.3515, 0.1845, 1.0, 1.0, 0.3515, 0.1845, 1.0, 1.0, 0.3515, 0.1845, 1.0, 1.0, 0.3515, 0.1845, 1.0, 1.0, 0.3515, 0.1845, 1.0, 1.0, 0.3515, 0.1845, 1.0, 1.0, 0.3515, 0.1845, 1.0, 1.0, 0.3515, 0.1845, 1.0, 1.0, 0.3515, 0.1845, 1.0, 1.0, 0.3515, 0.1845, 1.0, 1.0, 0.3515, 0.1845, 1.0, 1.0, 0.3515, 0.1845, 1.0, 1.0, 0.3515, 0.1845, 1.0, 1.0, 0.3515, 0.1845, 1.0, 1.0, 0.3515, 0.1845, 1.0, 1.0, 0.3515, 0.1845, 1.0, 1.0, 0.3515, 0.1845, 1.0, 1.0, 0.3515, 0.1845, 1.0, 1.0, 0.3515, 0.1845, 1.0, 1.0, 0.3515, 0.1845, 1.0, 1.0, 0.3515, 0.1845, 1.0, 1.0, 0.3515, 0.1845, 1.0, 1.0, 0.3515, 0.1845, 1.0, 1.0, 0.3515, 0.1845, 1.0, 1.0, 0.3515, 0.1845, 1.0, 1.0, 0.3515, 0.1845, 1.0, 1.0, 0.3515, 0.1845, 1.0, 1.0, 0.3515, 0.1845, 1.0, 1.0, 0.3515, 0.1845, 1.0, 1.0, 0.3515, 0.1845, 1.0, 1.0, 0.3515, 0.1845, 1.0, 1.0, 0.3515, 0.1845, 1.0, 1.0, 0.3515, 0.1845, 1.0, 1.0, 0.3515, 0.1845, 1.0, 1.0, 0.3515, 0.1845, 1.0, 1.0, 0.3515, 0.1845, 1.0, 1.0, 0.3515, 0.1845, 1.0, 1.0, 0.3515, 0.1845, 1.0, 1.0, 0.3515, 0.1845, 1.0, 1.0, 0.3515, 0.1845, 1.0, 1.0, 0.3515, 0.1845, 1.0, 1.0, 0.3515, 0.1845, 1.0, 1.0, 0.3515, 0.1845, 1.0, 1.0, 0.3515, 0.1845, 1.0, 1.0, 0.3515, 0.1845, 1.0, 1.0, 0.3515, 0.1845, 1.0, 1.0, 0.3515, 0.1845, 1.0, 1.0, 0.3515, 0.1845, 1.0, 1.0, 0.3515, 0.1845, 1.0, 1.0, 0.3515, 0.1845, 1.0, 1.0, 0.3515, 0.1845, 1.0, 1.0, 0.3515, 0.1845, 1.0, 1.0, 0.3515, 0.1845, 1.0, 1.0, 0.3515, 0.1845, 1.0, 1.0, 0.3515, 0.1845, 1.0, 1.0, 0.3515, 0.1845, 1.0, 1.0, 0.3515, 0.1845, 1.0, 1.0, 0.3515, 0.1845, 1.0, 1.0, 0.3515, 0.1845, 1.0, 1.0, 0.3515, 0.1845, 1.0, 1.0, 0.3515, 0.1845, 1.0, 1.0, 0.3515, 0.1845, 1.0, 1.0, 0.3515, 0.1845, 1.0, 1.0, 0.3515, 0.1845, 1.0, 1.0, 0.3515, 0.1845, 1.0, 1.0, 0.3515, 0.1845, 1.0, 1.0, 0.3515, 0.1845, 1.0, 1.0, 0.3515, 0.1845, 1.0, 1.0, 0.3515, 0.1845, 1.0, 1.0, 0.3515, 0.1845, 1.0, 1.0, 0.3515, 0.1845, 1.0, 1.0, 0.3515, 0.1845, 1.0, 1.0, 0.3515, 0.1845, 1.0, 1.0, 0.3515, 0.1845, 1.0, 1.0, 0.3515, 0.1845, 1.0, 1.0, 0.3515, 0.1845, 1.0, 1.0, 0.3515, 0.1845, 1.0, 1.0, 0.3515, 0.1845, 1.0, 1.0, 0.3515, 0.1845, 1.0, 1.0, 0.3515, 0.1845, 1.0, 1.0, 0.3515, 0.1845, 1.0, 1.0, 0.3515, 0.1845, 1.0, 1.0, 0.3515, 0.1845, 1.0, 1.0, 0.3515, 0.1845, 1.0, 1.0, 0.3515, 0.1845, 1.0, 1.0, 0.3515, 0.1845, 1.0, 1.0, 0.3515, 0.1845, 1.0, 1.0, 0.3515, 0.1845, 1.0, 1.0, 0.3515, 0.1845, 1.0, 1.0, 0.3515, 0.1845, 1.0, 1.0, 0.3515, 0.1845, 1.0, 1.0, 0.3515, 0.1845, 1.0, 1.0, 0.3515, 0.1845, 1.0, 1.0, 0.3515, 0.1845, 1.0, 1.0, 0.3515, 0.1845, 1.0, 1.0, 0.3515, 0.1845, 1.0, 1.0, 0.3515, 0.1845, 1.0, 1.0, 0.3515, 0.1845, 1.0, 1.0, 0.3515, 0.1845, 1.0, 1.0, 0.3515, 0.1845, 1.0, 1.0, 0.3515, 0.1845, 1.0, 1.0, 0.3515, 0.1845, 1.0, 1.0, 0.3515, 0.1845, 1.0, 1.0, 0.3515, 0.1845, 1.0, 1.0, 0.3515, 0.1845, 1.0, 1.0, 0.3515, 0.1845, 1.0, 1.0, 0.3515, 0.1845, 1.0, 1.0, 0.3515, 0.1845, 1.0, 1.0, 0.3515, 0.1845, 1.0, 1.0, 0.3515, 0.1845, 1.0, 1.0, 0.3515, 0.1845, 1.0, 1.0, 0.3515, 0.1845, 1.0, 1.0, 0.3515, 0.1845, 1.0, 1.0, 0.3515, 0.1845, 1.0, 1.0, 0.3515, 0.1845, 1.0, 1.0, 0.3515, 0.1845, 1.0, 1.0, 0.3515, 0.1845, 1.0, 1.0, 0.3515, 0.1845, 1.0, 1.0, 0.3515, 0.1845, 1.0, 1.0, 0.3515, 0.1845, 1.0, 1.0, 0.3515, 0.1845, 1.0, 1.0, 0.3515, 0.1845, 1.0, 1.0, 0.3515, 0.1845, 1.0, 1.0, 0.3515, 0.1845, 1.0, 1.0, 0.3515, 0.1845, 1.0, 1.0, 0.3515, 0.1845, 1.0, 1.0, 0.3515, 0.1845, 1.0, 1.0, 0.3515, 0.1845, 1.0, 1.0, 0.3515, 0.1845, 1.0, 1.0, 0.3515, 0.1845, 1.0, 1.0, 0.3515, 0.1845, 1.0, 1.0, 0.3515, 0.1845, 1.0, 1.0, 0.3515, 0.1845, 1.0, 1.0, 0.3515, 0.1845, 1.0, 1.0, 0.3515, 0.1845, 1.0, 1.0, 0.3515, 0.1845, 1.0, 1.0, 0.3515, 0.1845, 1.0, 1.0, 0.3515, 0.1845, 1.0, 1.0, 0.3515, 0.1845, 1.0, 1.0, 0.3515, 0.1845, 1.0, 1.0, 0.3515, 0.1845, 1.0, 1.0, 0.3515, 0.1845, 1.0, 1.0, 0.3515, 0.1845, 1.0, 1.0, 0.3515, 0.1845, 1.0, 1.0, 0.3515, 0.1845, 1.0, 1.0, 0.3515, 0.1845, 1.0, 1.0, 0.3515, 0.1845, 1.0, 1.0, 0.3515, 0.1845, 1.0, 1.0, 0.3515, 0.1845, 1.0, 1.0, 0.3515, 0.1845, 1.0, 1.0, 0.3515, 0.1845, 1.0, 1.0, 0.3515, 0.1845, 1.0, 1.0, 0.3515, 0.1845, 1.0, 1.0, 0.3515, 0.1845, 1.0, 1.0, 0.3515, 0.1845, 1.0, 1.0, 0.3515, 0.1845, 1.0, 1.0, 0.3515, 0.1845, 1.0, 1.0, 0.3515, 0.1845, 1.0, 1.0, 0.3515, 0.1845, 1.0, 1.0, 0.3515, 0.1845, 1.0, 1.0, 0.3515, 0.1845, 1.0, 1.0, 0.3515, 0.1845, 1.0, 1.0, 0.3515, 0.1845, 1.0, 1.0, 0.3515, 0.1845, 1.0, 1.0, 0.3515, 0.1845, 1.0, 1.0, 0.3515, 0.1845, 1.0, 1.0, 0.3515, 0.1845, 1.0, 1.0, 0.3515, 0.1845, 1.0, 1.0, 0.3515, 0.1845, 1.0, 1.0, 0.3515, 0.1845, 1.0, 1.0, 0.3515, 0.1845, 1.0, 1.0, 0.3515, 0.1845, 1.0, 1.0, 0.3515, 0.1845, 1.0, 1.0, 0.3515, 0.1845, 1.0, 1.0, 0.3515, 0.1845, 1.0, 1.0, 0.3515, 0.1845, 1.0, 1.0, 0.3515, 0.1845, 1.0, 1.0, 0.3515, 0.1845, 1.0, 1.0, 0.3515, 0.1845, 1.0, 1.0, 0.3515, 0.1845, 1.0, 1.0, 0.3515, 0.1845, 1.0, 1.0, 0.3515, 0.1845, 1.0, 1.0, 0.3515, 0.1845, 1.0, 1.0, 0.3515, 0.1845, 1.0, 1.0, 0.3515, 0.1845, 1.0, 1.0, 0.3515, 0.1845, 1.0, 1.0, 0.3515, 0.1845, 1.0, 1.0, 0.3515, 0.1845, 1.0, 1.0, 0.3515, 0.1845, 1.0, 1.0, 0.3515, 0.1845, 1.0, 1.0, 0.3515, 0.1845, 1.0, 1.0, 0.3515, 0.1845, 1.0, 1.0, 0.3515, 0.1845, 1.0, 1.0, 0.3515, 0.1845, 1.0, 1.0, 0.3515, 0.1845, 1.0, 1.0, 0.3515, 0.1845, 1.0, 1.0, 0.3515, 0.1845, 1.0, 1.0, 0.3515, 0.1845, 1.0, 1.0, 0.3515, 0.1845, 1.0, 1.0, 0.3515, 0.1845, 1.0, 1.0, 0.3515, 0.1845, 1.0, 1.0, 0.3515, 0.1845, 1.0, 1.0, 0.3515, 0.1845, 1.0, 1.0, 0.3515, 0.1845, 1.0, 1.0, 0.3515, 0.1845, 1.0, 1.0, 0.3515, 0.1845, 1.0, 1.0, 0.3515, 0.1845, 1.0, 1.0, 0.3515, 0.1845, 1.0, 1.0, 0.3515, 0.1845, 1.0, 1.0, 0.3515, 0.1845, 1.0, 1.0, 0.3515, 0.1845, 1.0, 1.0, 0.3515, 0.1845, 1.0, 1.0, 0.3515, 0.1845, 1.0, 1.0, 0.3515, 0.1845, 1.0, 1.0, 0.3515, 0.1845, 1.0, 1.0, 0.3515, 0.1845, 1.0, 1.0, 0.3515, 0.1845, 1.0, 1.0, 0.3515, 0.1845, 1.0, 1.0, 0.3515, 0.1845, 1.0, 1.0, 0.3515, 0.1845, 1.0, 1.0, 0.3515, 0.1845, 1.0, 1.0, 0.3515, 0.1845, 1.0, 1.0, 0.3515, 0.1845, 1.0, 1.0, 0.3515, 0.1845, 1.0, 1.0, 0.3515, 0.1845, 1.0, 1.0, 0.3515, 0.1845, 1.0, 1.0, 0.3515, 0.1845, 1.0, 1.0, 0.3515, 0.1845, 1.0, 1.0, 0.3515, 0.1845, 1.0, 1.0, 0.3515, 0.1845, 1.0, 1.0, 0.3515, 0.1845, 1.0, 1.0, 0.3515, 0.1845, 1.0, 1.0, 0.3515, 0.1845, 1.0, 1.0, 0.3515, 0.1845, 1.0, 1.0, 0.3515, 0.1845, 1.0, 1.0, 0.3515, 0.1845, 1.0, 1.0, 0.3515, 0.1845, 1.0, 1.0, 0.3515, 0.1845, 1.0, 1.0, 0.3515, 0.1845, 1.0, 1.0, 0.3515, 0.1845, 1.0, 1.0, 0.3515, 0.1845, 1.0, 1.0, 0.3515, 0.1845, 1.0, 1.0, 0.3515, 0.1845, 1.0, 1.0, 0.3515, 0.1845, 1.0, 1.0, 0.3515, 0.1845, 1.0, 1.0, 0.3515, 0.1845, 1.0, 1.0, 0.3515, 0.1845, 1.0, 1.0, 0.3515, 0.1845, 1.0, 1.0, 0.3515, 0.1845, 1.0, 1.0, 0.3515, 0.1845, 1.0, 1.0, 0.3515, 0.1845, 1.0, 1.0, 0.3515, 0.1845, 1.0, 1.0, 0.3515, 0.1845, 1.0, 1.0, 0.3515, 0.1845, 1.0, 1.0, 0.3515, 0.1845, 1.0, 1.0, 0.3515, 0.1845, 1.0, 1.0, 0.3515, 0.1845, 1.0, 1.0, 0.3515, 0.1845, 1.0, 1.0, 0.3515, 0.1845, 1.0, 1.0, 0.3515, 0.1845, 1.0, 1.0, 0.3515, 0.1845, 1.0, 1.0, 0.3515, 0.1845, 1.0, 1.0, 0.3515, 0.1845, 1.0, 1.0, 0.3515, 0.1845, 1.0, 1.0, 0.3515, 0.1845, 1.0, 1.0, 0.3515, 0.1845, 1.0, 1.0, 0.3515, 0.1845, 1.0, 1.0, 0.3515, 0.1845, 1.0, 1.0, 0.3515, 0.1845, 1.0, 1.0, 0.3515, 0.1845, 1.0, 1.0, 0.3515, 0.1845, 1.0, 1.0, 0.3515, 0.1845, 1.0, 1.0, 0.3515, 0.1845, 1.0, 1.0, 0.3515, 0.1845, 1.0, 1.0, 0.3515, 0.1845, 1.0, 1.0, 0.3515, 0.1845, 1.0, 1.0, 0.3515, 0.1845, 1.0, 1.0, 0.3515, 0.1845, 1.0, 1.0, 0.3515, 0.1845, 1.0, 1.0, 0.3515, 0.1845, 1.0, 1.0, 0.3515, 0.1845, 1.0, 1.0, 0.3515, 0.1845, 1.0, 1.0, 0.3515, 0.1845, 1.0, 1.0, 0.3515, 0.1845, 1.0, 1.0, 0.3515, 0.1845, 1.0, 1.0, 0.3515, 0.1845, 1.0, 1.0, 0.3515, 0.1845, 1.0, 1.0, 0.3515, 0.1845, 1.0, 1.0, 0.3515, 0.1845, 1.0, 1.0, 0.3515, 0.1845, 1.0, 1.0, 0.3515, 0.1845, 1.0, 1.0, 0.3515, 0.1845, 1.0, 1.0, 0.3515, 0.1845, 1.0, 1.0, 0.3515, 0.1845, 1.0, 1.0, 0.3515, 0.1845, 1.0, 1.0, 0.3515, 0.1845, 1.0, 1.0, 0.3515, 0.1845, 1.0, 1.0, 0.3515, 0.1845, 1.0, 1.0, 0.3515, 0.1845, 1.0, 1.0, 0.3515, 0.1845, 1.0, 1.0, 0.3515, 0.1845, 1.0, 1.0, 0.3515, 0.1845, 1.0, 1.0, 0.3515, 0.1845, 1.0, 1.0, 0.3515, 0.1845, 1.0, 1.0, 0.3515, 0.1845, 1.0, 1.0, 0.3515, 0.1845, 1.0, 1.0, 0.3515, 0.1845, 1.0, 1.0, 0.3515, 0.1845, 1.0, 1.0, 0.3515, 0.1845, 1.0, 1.0, 0.3515, 0.1845, 1.0, 1.0, 0.3515, 0.1845, 1.0, 1.0, 0.3515, 0.1845, 1.0, 1.0, 0.3515, 0.1845, 1.0, 1.0, 0.3515, 0.1845, 1.0, 1.0, 0.3515, 0.1845, 1.0, 1.0, 0.3515, 0.1845, 1.0, 1.0, 0.3515, 0.1845, 1.0, 1.0, 0.3515, 0.1845, 1.0, 1.0, 0.3515, 0.1845, 1.0, 1.0, 0.3515, 0.1845, 1.0, 1.0, 0.3515, 0.1845, 1.0, 1.0, 0.3515, 0.1845, 1.0, 1.0, 0.3515, 0.1845, 1.0, 1.0, 0.3515, 0.1845, 1.0, 1.0, 0.3515, 0.1845, 1.0, 1.0, 0.3515, 0.1845, 1.0, 1.0, 0.3515, 0.1845, 1.0, 1.0, 0.3515, 0.1845, 1.0, 1.0, 0.3515, 0.1845, 1.0, 1.0, 0.3515, 0.1845, 1.0, 1.0, 0.3515, 0.1845, 1.0, 1.0, 0.3515, 0.1845, 1.0, 1.0, 0.3515, 0.1845, 1.0, 1.0, 0.3515, 0.1845, 1.0, 1.0, 0.3515, 0.1845, 1.0, 1.0, 0.3515, 0.1845, 1.0, 1.0, 0.3515, 0.1845, 1.0, 1.0, 0.3515, 0.1845, 1.0, 1.0, 0.3515, 0.1845, 1.0, 1.0, 0.3515, 0.1845, 1.0, 1.0, 0.3515, 0.1845, 1.0, 1.0, 0.3515, 0.1845, 1.0, 1.0, 0.3515, 0.1845, 1.0, 1.0, 0.3515, 0.1845, 1.0, 1.0, 0.3515, 0.1845, 1.0, 1.0, 0.3515, 0.1845, 1.0, 1.0, 0.3515, 0.1845, 1.0, 1.0, 0.3515, 0.1845, 1.0, 1.0, 0.3515, 0.1845, 1.0, 1.0, 0.3515, 0.1845, 1.0, 1.0, 0.3515, 0.1845, 1.0, 1.0, 0.3515, 0.1845, 1.0, 1.0, 0.3515, 0.1845, 1.0, 1.0, 0.3515, 0.1845, 1.0, 1.0, 0.3515, 0.1845, 1.0, 1.0, 0.3515, 0.1845, 1.0, 1.0, 0.3515, 0.1845, 1.0, 1.0, 0.3515, 0.1845, 1.0, 1.0, 0.3515, 0.1845, 1.0, 1.0, 0.3515, 0.1845, 1.0, 1.0, 0.3515, 0.1845, 1.0, 1.0, 0.3515, 0.1845, 1.0, 1.0, 0.3515, 0.1845, 1.0, 1.0, 0.3515, 0.1845, 1.0, 1.0, 0.3515, 0.1845, 1.0, 1.0, 0.3515, 0.1845, 1.0, 1.0, 0.3515, 0.1845, 1.0, 1.0, 0.3515, 0.1845, 1.0, 1.0, 0.3515, 0.1845, 1.0, 1.0, 0.3515, 0.1845, 1.0, 1.0, 0.3515, 0.1845, 1.0, 1.0, 0.3515, 0.1845, 1.0, 1.0, 0.3515, 0.1845, 1.0, 1.0, 0.3515, 0.1845, 1.0, 1.0, 0.3515, 0.1845, 1.0, 1.0, 0.3515, 0.1845, 1.0, 1.0, 0.3515, 0.1845, 1.0, 1.0, 0.3515, 0.1845, 1.0, 1.0, 0.3515, 0.1845, 1.0, 1.0, 0.3515, 0.1845, 1.0, 1.0, 0.3515, 0.1845, 1.0, 1.0, 0.3515, 0.1845, 1.0, 1.0, 0.3515, 0.1845, 1.0, 1.0, 0.3515, 0.1845, 1.0, 1.0, 0.3515, 0.1845, 1.0, 1.0, 0.3515, 0.1845, 1.0, 1.0, 0.3515, 0.1845, 1.0, 1.0, 0.3515, 0.1845, 1.0, 1.0, 0.3515, 0.1845, 1.0, 1.0, 0.3515, 0.1845, 1.0, 1.0, 0.3515, 0.1845, 1.0, 1.0, 0.3515, 0.1845, 1.0, 1.0, 0.3515, 0.1845, 1.0, 1.0, 0.3515, 0.1845, 1.0, 1.0, 0.3515, 0.1845, 1.0, 1.0, 0.3515, 0.1845, 1.0, 1.0, 0.3515, 0.1845, 1.0, 1.0, 0.3515, 0.1845, 1.0, 1.0, 0.3515, 0.1845, 1.0, 1.0, 0.3515, 0.1845, 1.0, 1.0, 0.3515, 0.1845, 1.0, 1.0, 0.3515, 0.1845, 1.0, 1.0, 0.3515, 0.1845, 1.0, 1.0, 0.3515, 0.1845, 1.0, 1.0, 0.3515, 0.1845, 1.0, 1.0, 0.3515, 0.1845, 1.0, 1.0, 0.3515, 0.1845, 1.0, 1.0, 0.3515, 0.1845, 1.0, 1.0, 0.3515, 0.1845, 1.0, 1.0, 0.3515, 0.1845, 1.0, 1.0, 0.3515, 0.1845, 1.0, 1.0, 0.3515, 0.1845, 1.0, 1.0, 0.3515, 0.1845, 1.0, 1.0, 0.3515, 0.1845, 1.0, 1.0, 0.3515, 0.1845, 1.0, 1.0, 0.3515, 0.1845, 1.0, 1.0, 0.3515, 0.1845, 1.0, 1.0, 0.3515, 0.1845, 1.0, 1.0, 0.3515, 0.1845, 1.0, 1.0, 0.3515, 0.1845, 1.0, 1.0, 0.3515, 0.1845, 1.0, 1.0, 0.3515, 0.1845, 1.0, 1.0, 0.3515, 0.1845, 1.0, 1.0, 0.3515, 0.1845, 1.0, 1.0, 0.3515, 0.1845, 1.0, 1.0, 0.3515, 0.1845, 1.0, 1.0, 0.3515, 0.1845, 1.0, 1.0, 0.3515, 0.1845, 1.0, 1.0, 0.3515, 0.1845, 1.0, 1.0, 0.3515, 0.1845, 1.0, 1.0, 0.3515, 0.1845, 1.0, 1.0, 0.3515, 0.1845, 1.0, 1.0, 0.3515, 0.1845, 1.0, 1.0, 0.3515, 0.1845, 1.0, 1.0, 0.3515, 0.1845, 1.0, 1.0, 0.3515, 0.1845, 1.0, 1.0, 0.3515, 0.1845, 1.0, 1.0, 0.3515, 0.1845, 1.0, 1.0, 0.3515, 0.1845, 1.0, 1.0, 0.3515, 0.1845, 1.0, 1.0, 0.3515, 0.1845, 1.0, 1.0, 0.3515, 0.1845, 1.0, 1.0, 0.3515, 0.1845, 1.0, 1.0, 0.3515, 0.1845, 1.0, 1.0, 0.3515, 0.1845, 1.0, 1.0, 0.3515, 0.1845, 1.0, 1.0, 0.3515, 0.1845, 1.0, 1.0, 0.3515, 0.1845, 1.0, 1.0, 0.3515, 0.1845, 1.0, 1.0, 0.3515, 0.1845, 1.0, 1.0, 0.3515, 0.1845, 1.0, 1.0, 0.3515, 0.1845, 1.0, 1.0, 0.3515, 0.1845, 1.0, 1.0, 0.3515, 0.1845, 1.0, 1.0, 0.3515, 0.1845, 1.0, 1.0, 0.3515, 0.1845, 1.0, 1.0, 0.3515, 0.1845, 1.0, 1.0, 0.3515, 0.1845, 1.0, 1.0, 0.3515, 0.1845, 1.0, 1.0, 0.3515, 0.1845, 1.0, 1.0, 0.3515, 0.1845, 1.0, 1.0, 0.3515, 0.1845, 1.0, 1.0, 0.3515, 0.1845, 1.0, 1.0, 0.3515, 0.1845, 1.0, 1.0, 0.3515, 0.1845, 1.0, 1.0, 0.3515, 0.1845, 1.0, 1.0, 0.3515, 0.1845, 1.0, 1.0, 0.3515, 0.1845, 1.0, 1.0, 0.3515, 0.1845, 1.0, 1.0, 0.3515, 0.1845, 1.0, 1.0, 0.3515, 0.1845, 1.0, 1.0, 0.3515, 0.1845, 1.0, 1.0, 0.3515, 0.1845, 1.0, 1.0, 0.3515, 0.1845, 1.0, 1.0, 0.3515, 0.1845, 1.0, 1.0, 0.3515, 0.1845, 1.0, 1.0, 0.3515, 0.1845, 1.0, 1.0, 0.3515, 0.1845, 1.0, 1.0, 0.3515, 0.1845, 1.0, 1.0, 0.3515, 0.1845, 1.0, 1.0, 0.3515, 0.1845, 1.0, 1.0, 0.3515, 0.1845, 1.0, 1.0, 0.3515, 0.1845, 1.0, 1.0, 0.3515, 0.1845, 1.0, 1.0, 0.3515, 0.1845, 1.0, 1.0, 0.3515, 0.1845, 1.0, 1.0, 0.3515, 0.1845, 1.0, 1.0, 0.3515, 0.1845, 1.0, 1.0, 0.3515, 0.1845, 1.0, 1.0, 0.3515, 0.1845, 1.0, 1.0, 0.3515, 0.1845, 1.0, 1.0, 0.3515, 0.1845, 1.0, 1.0, 0.3515, 0.1845, 1.0, 1.0, 0.3515, 0.1845, 1.0, 1.0, 0.3515, 0.1845, 1.0, 1.0, 0.3515, 0.1845, 1.0, 1.0, 0.3515, 0.1845, 1.0, 1.0, 0.3515, 0.1845, 1.0, 1.0, 0.3515, 0.1845, 1.0, 1.0, 0.3515, 0.1845, 1.0, 1.0, 0.3515, 0.1845, 1.0, 1.0, 0.3515, 0.1845, 1.0, 1.0, 0.3515, 0.1845, 1.0, 1.0, 0.3515, 0.1845, 1.0, 1.0, 0.3515, 0.1845, 1.0, 1.0, 0.3515, 0.1845, 1.0, 1.0, 0.3515, 0.1845, 1.0, 1.0, 0.3515, 0.1845, 1.0, 1.0, 0.3515, 0.1845, 1.0, 1.0, 0.3515, 0.1845, 1.0, 1.0, 0.3515, 0.1845, 1.0, 1.0, 0.3515, 0.1845, 1.0, 1.0, 0.3515, 0.1845, 1.0, 1.0, 0.3515, 0.1845, 1.0, 1.0, 0.3515, 0.1845, 1.0, 1.0, 0.3515, 0.1845, 1.0, 1.0, 0.3515, 0.1845, 1.0, 1.0, 0.3515, 0.1845, 1.0, 1.0, 0.3515, 0.1845, 1.0, 1.0, 0.3515, 0.1845, 1.0, 1.0, 0.3515, 0.1845, 1.0, 1.0, 0.3515, 0.1845, 1.0, 1.0, 0.3515, 0.1845, 1.0, 1.0, 0.3515, 0.1845, 1.0, 1.0, 0.3515, 0.1845, 1.0, 1.0, 0.3515, 0.1845, 1.0, 1.0, 0.3515, 0.1845, 1.0, 1.0, 0.3515, 0.1845, 1.0, 1.0, 0.3515, 0.1845, 1.0, 1.0, 0.3515, 0.1845, 1.0, 1.0, 0.3515, 0.1845, 1.0, 1.0, 0.3515, 0.1845, 1.0, 1.0, 0.3515, 0.1845, 1.0, 1.0, 0.3515, 0.1845, 1.0, 1.0, 0.3515, 0.1845, 1.0, 1.0, 0.3515, 0.1845, 1.0, 1.0, 0.3515, 0.1845, 1.0, 1.0, 0.3515, 0.1845, 1.0, 1.0, 0.3515, 0.1845, 1.0, 1.0, 0.3515, 0.1845, 1.0, 1.0, 0.3515, 0.1845, 1.0, 1.0, 0.3515, 0.1845, 1.0, 1.0, 0.3515, 0.1845, 1.0, 1.0, 0.3515, 0.1845, 1.0, 1.0, 0.3515, 0.1845, 1.0, 1.0, 0.3515, 0.1845, 1.0, 1.0, 0.3515, 0.1845, 1.0, 1.0, 0.3515, 0.1845, 1.0, 1.0, 0.3515, 0.1845, 1.0, 1.0, 0.3515, 0.1845, 1.0, 1.0, 0.3515, 0.1845, 1.0, 1.0, 0.3515, 0.1845, 1.0, 1.0, 0.3515, 0.1845, 1.0, 1.0, 0.3515, 0.1845, 1.0, 1.0, 0.3515, 0.1845, 1.0, 1.0, 0.3515, 0.1845, 1.0, 1.0, 0.3515, 0.1845, 1.0, 1.0, 0.3515, 0.1845, 1.0, 1.0, 0.3515, 0.1845, 1.0, 1.0, 0.3515, 0.1845, 1.0, 1.0, 0.3515, 0.1845, 1.0, 1.0, 0.3515, 0.1845, 1.0, 1.0, 0.3515, 0.1845, 1.0, 1.0, 0.3515, 0.1845, 1.0, 1.0, 0.3515, 0.1845, 1.0, 1.0, 0.3515, 0.1845, 1.0, 1.0, 0.3515, 0.1845, 1.0, 1.0, 0.3515, 0.1845, 1.0, 1.0, 0.3515, 0.1845, 1.0, 1.0, 0.3515, 0.1845, 1.0, 1.0, 0.3515, 0.1845, 1.0, 1.0, 0.3515, 0.1845, 1.0, 1.0, 0.3515, 0.1845, 1.0, 1.0, 0.3515, 0.1845, 1.0, 1.0, 0.3515, 0.1845, 1.0, 1.0, 0.3515, 0.1845, 1.0, 1.0, 0.3515, 0.1845, 1.0, 1.0, 0.3515, 0.1845, 1.0, 1.0, 0.3515, 0.1845, 1.0, 1.0, 0.3515, 0.1845, 1.0, 1.0, 0.3515, 0.1845, 1.0, 1.0, 0.3515, 0.1845, 1.0, 1.0, 0.3515, 0.1845, 1.0, 1.0, 0.3515, 0.1845, 1.0, 1.0, 0.3515, 0.1845, 1.0, 1.0, 0.3515, 0.1845, 1.0, 1.0, 0.3515, 0.1845, 1.0, 1.0, 0.3515, 0.1845, 1.0, 1.0, 0.3515, 0.1845, 1.0, 1.0, 0.3515, 0.1845, 1.0, 1.0, 0.3515, 0.1845, 1.0, 1.0, 0.3515, 0.1845, 1.0, 1.0, 0.3515, 0.1845, 1.0, 1.0, 0.3515, 0.1845, 1.0, 1.0, 0.3515, 0.1845, 1.0, 1.0, 0.3515, 0.1845, 1.0, 1.0, 0.3515, 0.1845, 1.0, 1.0, 0.3515, 0.1845, 1.0, 1.0, 0.3515, 0.1845, 1.0, 1.0, 0.3515, 0.1845, 1.0, 1.0, 0.3515, 0.1845, 1.0, 1.0, 0.3515, 0.1845, 1.0, 1.0, 0.3515, 0.1845, 1.0, 1.0, 0.3515, 0.1845, 1.0, 1.0, 0.3515, 0.1845, 1.0, 1.0, 0.3515, 0.1845, 1.0, 1.0, 0.3515, 0.1845, 1.0, 1.0, 0.3515, 0.1845, 1.0, 1.0, 0.3515, 0.1845, 1.0, 1.0, 0.3515, 0.1845, 1.0, 1.0, 0.3515, 0.1845, 1.0])
me_shape_indexedfaceset.materials.append(mat_shape)
me_shape_indexedfaceset.materials.append(mat_material_001)
me_shape_indexedfaceset.materials.append(mat_material_002)
me_shape_indexedfaceset.use_remesh_preserve_volume = False
me_shape_indexedfaceset.use_remesh_preserve_attributes = False
me_shape_indexedfaceset.use_mirror_vertex_groups = False
me_shape_indexedfaceset.update()

# ---- objects
ob_area = bpy.data.objects.new('Area', light_area)
ob_shape_indexedfaceset = bpy.data.objects.new('Shape_IndexedFaceSet', me_shape_indexedfaceset)
ob_camera = bpy.data.objects.new('Camera', cam_camera)

# ---- transforms, parenting, visibility, modifiers, constraints
ob_area.location = (-11.03, -4.766, 17.78)
ob_area.lineart.crease_threshold = 0.0
ob_shape_indexedfaceset.location = (0.0, 0.0, -0.22)
ob_shape_indexedfaceset.rotation_euler = (0.0, 8.742e-08, 6.283)
ob_shape_indexedfaceset.lineart.crease_threshold = 0.0
ob_camera.location = (7.481, -6.508, 5.344)
ob_camera.rotation_euler = (1.109, 0.0, 0.8149)
ob_camera.lock_rotations_4d = False
ob_camera.empty_display_type = 'ARROWS'
ob_camera.color = (0.0, 0.0, 0.0, 0.0)
ob_camera.display_type = 'WIRE'
ob_camera.lineart.crease_threshold = 0.0

# ---- collection membership
col_collection_1.objects.link(ob_area)
col_collection_1.objects.link(ob_shape_indexedfaceset)
col_collection_1.objects.link(ob_camera)

# ---- scene / render settings (as saved in the file)
scene.camera = ob_camera
scene.frame_start = 1; scene.frame_end = 250; scene.frame_set(4)
scene.render.engine = 'BLENDER_EEVEE_NEXT'
scene.render.resolution_percentage = 50
scene.render.dither_intensity = 0.0
scene.cycles.use_denoising = False
scene.cycles.samples = 128
scene.cycles.sampling_pattern = 'TABULATED_SOBOL'
scene.cycles.use_adaptive_sampling = False
scene.cycles.use_light_tree = False
scene.cycles.blur_glossy = 0.0
scene.cycles.sample_clamp_indirect = 0.0
scene.view_settings.view_transform = 'Standard'
bpy.context.view_layer.update()
